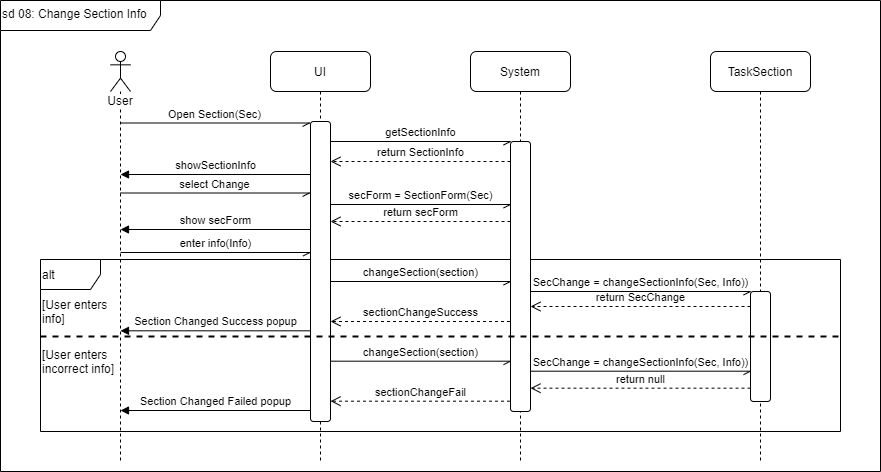

The diagram above was exported from draw.io. Its source (the exported page's mxGraphModel, read from the mxfile embedded in the PNG):
<mxGraphModel dx="2062" dy="1122" grid="1" gridSize="10" guides="1" tooltips="1" connect="1" arrows="1" fold="1" page="1" pageScale="1" pageWidth="850" pageHeight="1100" math="0" shadow="0">
  <root>
    <mxCell id="0" />
    <mxCell id="1" parent="0" />
    <mxCell id="Po5SiL1pty9fnPJB61K8-60" value="alt" style="shape=umlFrame;whiteSpace=wrap;html=1;labelBackgroundColor=#ffffff;align=left;" parent="1" vertex="1">
      <mxGeometry x="80" y="299" width="800" height="172" as="geometry" />
    </mxCell>
    <mxCell id="Po5SiL1pty9fnPJB61K8-23" value="sd 08: Change Section Info" style="shape=umlFrame;whiteSpace=wrap;html=1;labelBackgroundColor=#ffffff;rounded=1;width=160;height=30;verticalAlign=top;align=left;horizontal=1;" parent="1" vertex="1">
      <mxGeometry x="40" y="40" width="880" height="471" as="geometry" />
    </mxCell>
    <mxCell id="Po5SiL1pty9fnPJB61K8-7" value="UI" style="shape=umlLifeline;perimeter=lifelinePerimeter;whiteSpace=wrap;html=1;container=0;collapsible=0;recursiveResize=0;outlineConnect=0;labelBackgroundColor=#ffffff;rounded=1;" parent="1" vertex="1">
      <mxGeometry x="310" y="91" width="100" height="410" as="geometry" />
    </mxCell>
    <mxCell id="Po5SiL1pty9fnPJB61K8-15" value="System" style="shape=umlLifeline;perimeter=lifelinePerimeter;whiteSpace=wrap;html=1;container=0;collapsible=0;recursiveResize=0;outlineConnect=0;labelBackgroundColor=#ffffff;rounded=1;" parent="1" vertex="1">
      <mxGeometry x="510" y="91" width="100" height="410" as="geometry" />
    </mxCell>
    <mxCell id="Po5SiL1pty9fnPJB61K8-20" value="TaskSection" style="shape=umlLifeline;perimeter=lifelinePerimeter;whiteSpace=wrap;html=1;container=0;collapsible=0;recursiveResize=0;outlineConnect=0;labelBackgroundColor=#ffffff;rounded=1;" parent="1" vertex="1">
      <mxGeometry x="750" y="91" width="100" height="410" as="geometry" />
    </mxCell>
    <mxCell id="Po5SiL1pty9fnPJB61K8-21" value="" style="html=1;points=[];perimeter=orthogonalPerimeter;rounded=1;labelBackgroundColor=#ffffff;strokeColor=#000000;strokeWidth=1;align=left;" parent="1" vertex="1">
      <mxGeometry x="790" y="331" width="20" height="110" as="geometry" />
    </mxCell>
    <mxCell id="Po5SiL1pty9fnPJB61K8-16" value="" style="html=1;points=[];perimeter=orthogonalPerimeter;rounded=1;labelBackgroundColor=#ffffff;strokeColor=#000000;strokeWidth=1;align=left;" parent="1" vertex="1">
      <mxGeometry x="550" y="181" width="20" height="270" as="geometry" />
    </mxCell>
    <mxCell id="Po5SiL1pty9fnPJB61K8-8" value="" style="html=1;points=[];perimeter=orthogonalPerimeter;rounded=1;labelBackgroundColor=#ffffff;strokeColor=#000000;strokeWidth=1;align=left;" parent="1" vertex="1">
      <mxGeometry x="350" y="161" width="20" height="300" as="geometry" />
    </mxCell>
    <mxCell id="Po5SiL1pty9fnPJB61K8-1" value="User" style="shape=umlLifeline;participant=umlActor;perimeter=lifelinePerimeter;whiteSpace=wrap;html=1;container=1;collapsible=0;recursiveResize=0;verticalAlign=top;spacingTop=36;outlineConnect=0;labelBackgroundColor=#ffffff;" parent="1" vertex="1">
      <mxGeometry x="150" y="91" width="20" height="410" as="geometry" />
    </mxCell>
    <mxCell id="Po5SiL1pty9fnPJB61K8-27" value="select Change" style="html=1;verticalAlign=bottom;endArrow=none;endFill=0;exitX=-0.05;exitY=0.025;exitDx=0;exitDy=0;exitPerimeter=0;startArrow=openAsync;startFill=0;" parent="1" edge="1">
      <mxGeometry width="80" relative="1" as="geometry">
        <mxPoint x="349" y="232.5" as="sourcePoint" />
        <mxPoint x="159.5" y="232.5" as="targetPoint" />
      </mxGeometry>
    </mxCell>
    <mxCell id="Po5SiL1pty9fnPJB61K8-30" value="show secForm" style="html=1;verticalAlign=bottom;endArrow=none;startArrow=block;startFill=1;endFill=0;" parent="1" edge="1">
      <mxGeometry width="80" relative="1" as="geometry">
        <mxPoint x="160" y="269" as="sourcePoint" />
        <mxPoint x="349.5000000000002" y="269" as="targetPoint" />
      </mxGeometry>
    </mxCell>
    <mxCell id="Po5SiL1pty9fnPJB61K8-49" value="return SectionInfo" style="html=1;verticalAlign=bottom;endArrow=open;dashed=1;endSize=8;" parent="1" edge="1">
      <mxGeometry relative="1" as="geometry">
        <mxPoint x="550" y="201" as="sourcePoint" />
        <mxPoint x="370" y="201" as="targetPoint" />
      </mxGeometry>
    </mxCell>
    <mxCell id="Po5SiL1pty9fnPJB61K8-51" value="showSectionInfo" style="html=1;verticalAlign=bottom;endArrow=none;startArrow=block;startFill=1;endFill=0;" parent="1" edge="1">
      <mxGeometry width="80" relative="1" as="geometry">
        <mxPoint x="160" y="214" as="sourcePoint" />
        <mxPoint x="349.5000000000002" y="214" as="targetPoint" />
      </mxGeometry>
    </mxCell>
    <mxCell id="Po5SiL1pty9fnPJB61K8-25" value="Open Section(Sec)" style="html=1;verticalAlign=bottom;endArrow=none;startArrow=openAsync;startFill=0;endFill=0;exitX=-0.05;exitY=0.005;exitDx=0;exitDy=0;exitPerimeter=0;" parent="1" source="Po5SiL1pty9fnPJB61K8-8" target="Po5SiL1pty9fnPJB61K8-1" edge="1">
      <mxGeometry width="80" relative="1" as="geometry">
        <mxPoint x="160" y="171" as="sourcePoint" />
        <mxPoint x="350" y="251" as="targetPoint" />
      </mxGeometry>
    </mxCell>
    <mxCell id="Po5SiL1pty9fnPJB61K8-52" value="enter info(Info)" style="html=1;verticalAlign=bottom;endArrow=none;endFill=0;exitX=-0.05;exitY=0.025;exitDx=0;exitDy=0;exitPerimeter=0;startArrow=openAsync;startFill=0;" parent="1" edge="1">
      <mxGeometry width="80" relative="1" as="geometry">
        <mxPoint x="349.5" y="292" as="sourcePoint" />
        <mxPoint x="160" y="292" as="targetPoint" />
      </mxGeometry>
    </mxCell>
    <mxCell id="Po5SiL1pty9fnPJB61K8-53" value="return secForm" style="html=1;verticalAlign=bottom;endArrow=open;dashed=1;endSize=8;" parent="1" edge="1">
      <mxGeometry relative="1" as="geometry">
        <mxPoint x="550" y="261" as="sourcePoint" />
        <mxPoint x="370" y="261" as="targetPoint" />
      </mxGeometry>
    </mxCell>
    <mxCell id="Po5SiL1pty9fnPJB61K8-57" value="return SecChange" style="html=1;verticalAlign=bottom;endArrow=open;dashed=1;endSize=8;" parent="1" source="Po5SiL1pty9fnPJB61K8-21" edge="1">
      <mxGeometry x="510" y="91" as="geometry">
        <mxPoint x="771" y="346" as="sourcePoint" />
        <mxPoint x="570" y="346" as="targetPoint" />
      </mxGeometry>
    </mxCell>
    <mxCell id="Po5SiL1pty9fnPJB61K8-61" value="[User enters info]&lt;span style=&quot;color: rgba(0 , 0 , 0 , 0) ; font-family: monospace ; font-size: 0px&quot;&gt;%3CmxGraphModel%3E%3Croot%3E%3CmxCell%20id%3D%220%22%2F%3E%3CmxCell%20id%3D%221%22%20parent%3D%220%22%2F%3E%3CmxCell%20id%3D%222%22%20value%3D%22return%20subTask%22%20style%3D%22html%3D1%3BverticalAlign%3Dbottom%3BendArrow%3Dopen%3Bdashed%3D1%3BendSize%3D8%3B%22%20edge%3D%221%22%20parent%3D%221%22%3E%3CmxGeometry%20relative%3D%221%22%20as%3D%22geometry%22%3E%3CmxPoint%20x%3D%22720%22%20y%3D%22463%22%20as%3D%22sourcePoint%22%2F%3E%3CmxPoint%20x%3D%22540.0000000000002%22%20y%3D%22463%22%20as%3D%22targetPoint%22%2F%3E%3C%2FmxGeometry%3E%3C%2FmxCell%3E%3C%2Froot%3E%3C%2FmxGraphModel%3E&lt;/span&gt;" style="text;html=1;strokeColor=none;fillColor=none;align=left;verticalAlign=top;whiteSpace=wrap;rounded=0;" parent="1" vertex="1">
      <mxGeometry x="80" y="331" width="80" height="40" as="geometry" />
    </mxCell>
    <mxCell id="Po5SiL1pty9fnPJB61K8-62" value="" style="line;strokeWidth=2;html=1;rounded=1;dashed=1;labelBackgroundColor=#ffffff;align=left;perimeterSpacing=0;" parent="1" vertex="1">
      <mxGeometry x="80" y="371" width="800" height="10" as="geometry" />
    </mxCell>
    <mxCell id="Po5SiL1pty9fnPJB61K8-63" value="[User enters incorrect info]&lt;span style=&quot;color: rgba(0 , 0 , 0 , 0) ; font-family: monospace ; font-size: 0px&quot;&gt;%3CmxGraphModel%3E%3Croot%3E%3CmxCell%20id%3D%220%22%2F%3E%3CmxCell%20id%3D%221%22%20parent%3D%220%22%2F%3E%3CmxCell%20id%3D%222%22%20value%3D%22return%20subTask%22%20style%3D%22html%3D1%3BverticalAlign%3Dbottom%3BendArrow%3Dopen%3Bdashed%3D1%3BendSize%3D8%3B%22%20edge%3D%221%22%20parent%3D%221%22%3E%3CmxGeometry%20relative%3D%221%22%20as%3D%22geometry%22%3E%3CmxPoint%20x%3D%22720%22%20y%3D%22463%22%20as%3D%22sourcePoint%22%2F%3E%3CmxPoint%20x%3D%22540.0000000000002%22%20y%3D%22463%22%20as%3D%22targetPoint%22%2F%3E%3C%2FmxGeometry%3E%3C%2FmxCell%3E%3C%2Froot%3E%3C%2FmxGraphModel%3E&lt;/span&gt;" style="text;html=1;strokeColor=none;fillColor=none;align=left;verticalAlign=top;whiteSpace=wrap;rounded=0;" parent="1" vertex="1">
      <mxGeometry x="80" y="381" width="80" height="40" as="geometry" />
    </mxCell>
    <mxCell id="Po5SiL1pty9fnPJB61K8-64" value="sectionChangeSuccess" style="html=1;verticalAlign=bottom;endArrow=open;dashed=1;endSize=8;" parent="1" edge="1">
      <mxGeometry relative="1" as="geometry">
        <mxPoint x="549.5000000000002" y="361" as="sourcePoint" />
        <mxPoint x="370" y="361" as="targetPoint" />
      </mxGeometry>
    </mxCell>
    <mxCell id="Po5SiL1pty9fnPJB61K8-65" value="Section Changed Success popup" style="html=1;verticalAlign=bottom;endArrow=none;startArrow=block;startFill=1;endFill=0;" parent="1" edge="1">
      <mxGeometry width="80" relative="1" as="geometry">
        <mxPoint x="160" y="370.3099999999998" as="sourcePoint" />
        <mxPoint x="349.5000000000002" y="370.3099999999998" as="targetPoint" />
      </mxGeometry>
    </mxCell>
    <mxCell id="Po5SiL1pty9fnPJB61K8-73" value="secForm = SectionForm(Sec)" style="html=1;verticalAlign=bottom;endArrow=none;endFill=0;startArrow=openAsync;startFill=0;" parent="1" edge="1">
      <mxGeometry width="80" relative="1" as="geometry">
        <mxPoint x="550" y="244" as="sourcePoint" />
        <mxPoint x="370" y="244" as="targetPoint" />
      </mxGeometry>
    </mxCell>
    <mxCell id="Po5SiL1pty9fnPJB61K8-75" value="getSectionInfo" style="html=1;verticalAlign=bottom;endArrow=none;endFill=0;startArrow=openAsync;startFill=0;" parent="1" edge="1">
      <mxGeometry width="80" relative="1" as="geometry">
        <mxPoint x="550" y="181" as="sourcePoint" />
        <mxPoint x="370" y="181" as="targetPoint" />
      </mxGeometry>
    </mxCell>
    <mxCell id="Po5SiL1pty9fnPJB61K8-77" value="changeSection(section)" style="html=1;verticalAlign=bottom;endArrow=none;endFill=0;startArrow=openAsync;startFill=0;" parent="1" edge="1">
      <mxGeometry width="80" relative="1" as="geometry">
        <mxPoint x="550" y="321" as="sourcePoint" />
        <mxPoint x="370" y="321" as="targetPoint" />
      </mxGeometry>
    </mxCell>
    <mxCell id="Po5SiL1pty9fnPJB61K8-78" value="SecChange = changeSectionInfo(Sec, Info))" style="html=1;verticalAlign=bottom;endArrow=none;endFill=0;startArrow=openAsync;startFill=0;" parent="1" source="Po5SiL1pty9fnPJB61K8-21" edge="1">
      <mxGeometry width="80" relative="1" as="geometry">
        <mxPoint x="770" y="331" as="sourcePoint" />
        <mxPoint x="570" y="331" as="targetPoint" />
      </mxGeometry>
    </mxCell>
    <mxCell id="S7lvs-4sBLLb_KiXH9n9-4" value="return null" style="html=1;verticalAlign=bottom;endArrow=open;dashed=1;endSize=8;" parent="1" edge="1">
      <mxGeometry x="510" y="172.69" as="geometry">
        <mxPoint x="790" y="427.69" as="sourcePoint" />
        <mxPoint x="570" y="427.69" as="targetPoint" />
      </mxGeometry>
    </mxCell>
    <mxCell id="S7lvs-4sBLLb_KiXH9n9-5" value="sectionChangeFail" style="html=1;verticalAlign=bottom;endArrow=open;dashed=1;endSize=8;" parent="1" edge="1">
      <mxGeometry relative="1" as="geometry">
        <mxPoint x="549.5000000000002" y="440.69" as="sourcePoint" />
        <mxPoint x="370" y="440.69" as="targetPoint" />
      </mxGeometry>
    </mxCell>
    <mxCell id="S7lvs-4sBLLb_KiXH9n9-6" value="Section Changed Failed popup" style="html=1;verticalAlign=bottom;endArrow=none;startArrow=block;startFill=1;endFill=0;" parent="1" edge="1">
      <mxGeometry width="80" relative="1" as="geometry">
        <mxPoint x="160" y="449.9999999999997" as="sourcePoint" />
        <mxPoint x="349.5000000000002" y="449.9999999999997" as="targetPoint" />
      </mxGeometry>
    </mxCell>
    <mxCell id="S7lvs-4sBLLb_KiXH9n9-7" value="changeSection(section)" style="html=1;verticalAlign=bottom;endArrow=none;endFill=0;startArrow=openAsync;startFill=0;" parent="1" edge="1">
      <mxGeometry width="80" relative="1" as="geometry">
        <mxPoint x="550" y="400.69" as="sourcePoint" />
        <mxPoint x="370" y="400.69" as="targetPoint" />
      </mxGeometry>
    </mxCell>
    <mxCell id="S7lvs-4sBLLb_KiXH9n9-8" value="SecChange = changeSectionInfo(Sec, Info))" style="html=1;verticalAlign=bottom;endArrow=none;endFill=0;startArrow=openAsync;startFill=0;" parent="1" edge="1">
      <mxGeometry width="80" relative="1" as="geometry">
        <mxPoint x="790" y="410.69" as="sourcePoint" />
        <mxPoint x="570" y="410.69" as="targetPoint" />
      </mxGeometry>
    </mxCell>
  </root>
</mxGraphModel>